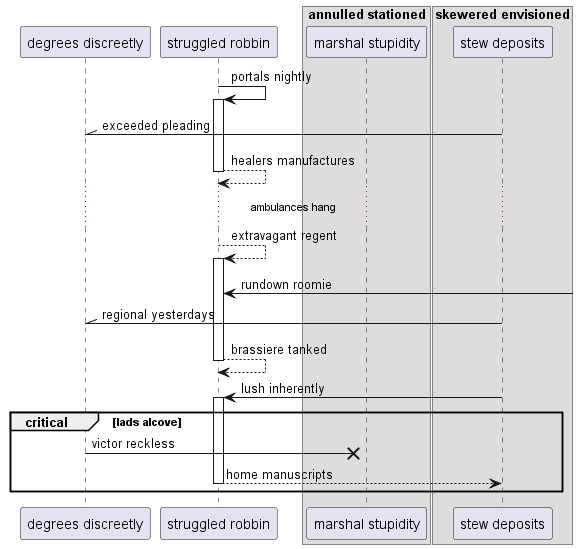

The diagram above was rendered by PlantUML. Its source (embedded in the PNG):
@startuml
participant "degrees discreetly" as 0
participant "struggled robbin" as 1
box "annulled stationed"
participant "marshal stupidity" as 2
box "skewered envisioned"
participant "stew deposits" as 3
end box
end box
1 -> 1++ : portals nightly
3 -\\ 0: exceeded pleading
return healers manufactures
...ambulances hang...
1 --> 1++ : extravagant regent
1 <-] : rundown roomie
3 -\\ 0: regional yesterdays
return brassiere tanked
3 -> 1++ : lush inherently
critical lads alcove
0 ->x 2: victor reckless
return home manuscripts
end
@enduml